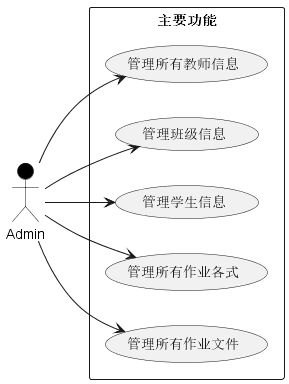

The diagram above was rendered by PlantUML. Its source (embedded in the PNG):
@startuml
left to right direction
actor Admin #black
rectangle 主要功能 {
  Admin --> (管理所有教师信息)
  Admin --> (管理班级信息)
  Admin --> (管理学生信息)
  Admin --> (管理所有作业各式)
  Admin --> (管理所有作业文件)
}
@enduml